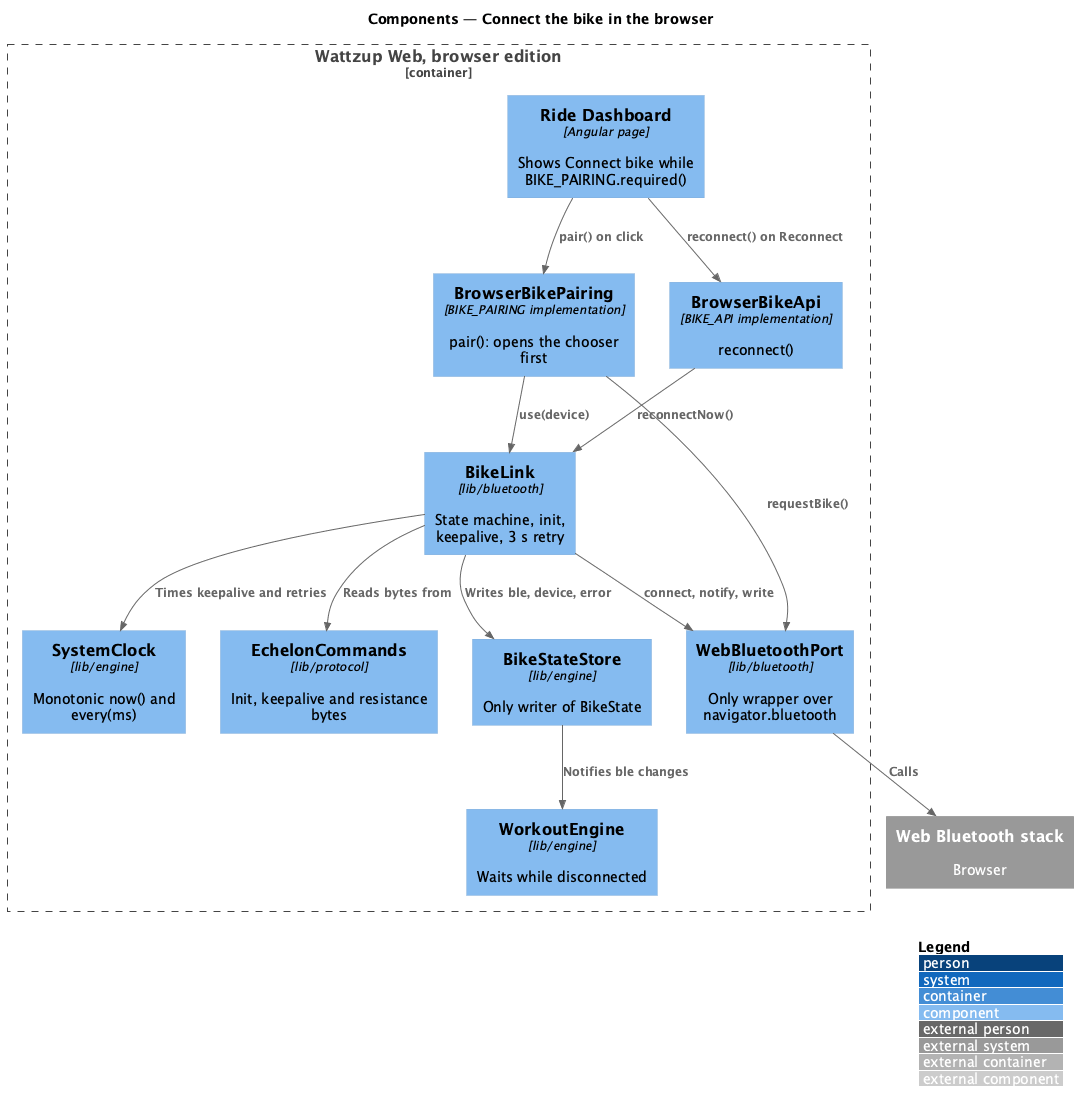

The diagram above was rendered by PlantUML. Its source (embedded in the PNG):
@startuml
!include <C4/C4_Component>
LAYOUT_WITH_LEGEND()
title Components — Connect the bike in the browser

Container_Boundary(app, "Wattzup Web, browser edition") {
  Component(dash, "Ride Dashboard", "Angular page", "Shows Connect bike while BIKE_PAIRING.required()")
  Component(pairing, "BrowserBikePairing", "BIKE_PAIRING implementation", "pair(): opens the chooser first")
  Component(bikeapi, "BrowserBikeApi", "BIKE_API implementation", "reconnect()")
  Component(link, "BikeLink", "lib/bluetooth", "State machine, init, keepalive, 3 s retry")
  Component(port, "WebBluetoothPort", "lib/bluetooth", "Only wrapper over navigator.bluetooth")
  Component(frames, "EchelonCommands", "lib/protocol", "Init, keepalive and resistance bytes")
  Component(clock, "SystemClock", "lib/engine", "Monotonic now() and every(ms)")
  Component(store, "BikeStateStore", "lib/engine", "Only writer of BikeState")
  Component(engine, "WorkoutEngine", "lib/engine", "Waits while disconnected")
}
System_Ext(webbt, "Web Bluetooth stack", "Browser")

Rel(dash, pairing, "pair() on click")
Rel(dash, bikeapi, "reconnect() on Reconnect")
Rel(pairing, port, "requestBike()")
Rel(pairing, link, "use(device)")
Rel(bikeapi, link, "reconnectNow()")
Rel(link, port, "connect, notify, write")
Rel(link, frames, "Reads bytes from")
Rel(link, clock, "Times keepalive and retries")
Rel(link, store, "Writes ble, device, error")
Rel(store, engine, "Notifies ble changes")
Rel(port, webbt, "Calls")
@enduml